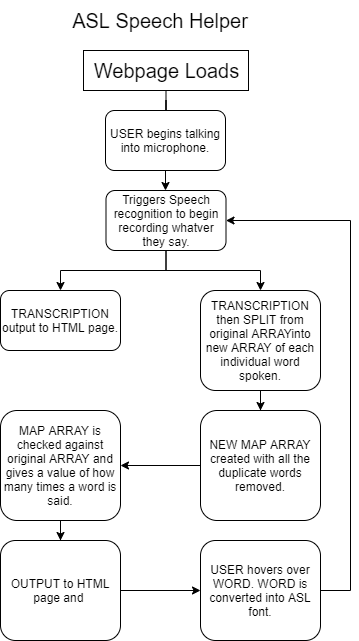

The diagram above was exported from draw.io. Its source (the exported page's mxGraphModel, read from the mxfile embedded in the PNG):
<mxGraphModel dx="1422" dy="794" grid="1" gridSize="10" guides="1" tooltips="1" connect="1" arrows="1" fold="1" page="1" pageScale="1" pageWidth="850" pageHeight="1100" math="0" shadow="0">
  <root>
    <mxCell id="0" />
    <mxCell id="1" parent="0" />
    <mxCell id="uvByouAvB4PjeVolg5ax-1" value="ASL Speech Helper" style="text;html=1;strokeColor=none;fillColor=none;align=center;verticalAlign=middle;whiteSpace=wrap;rounded=0;fontSize=20;" vertex="1" parent="1">
      <mxGeometry x="280" y="40" width="280" height="40" as="geometry" />
    </mxCell>
    <mxCell id="uvByouAvB4PjeVolg5ax-3" style="edgeStyle=orthogonalEdgeStyle;rounded=0;orthogonalLoop=1;jettySize=auto;html=1;fontSize=20;entryX=0.5;entryY=0;entryDx=0;entryDy=0;" edge="1" parent="1" source="uvByouAvB4PjeVolg5ax-2">
      <mxGeometry relative="1" as="geometry">
        <mxPoint x="425.5" y="160" as="targetPoint" />
      </mxGeometry>
    </mxCell>
    <mxCell id="uvByouAvB4PjeVolg5ax-2" value="Webpage Loads" style="html=1;fontSize=20;" vertex="1" parent="1">
      <mxGeometry x="343" y="90" width="165" height="40" as="geometry" />
    </mxCell>
    <mxCell id="uvByouAvB4PjeVolg5ax-8" style="edgeStyle=orthogonalEdgeStyle;rounded=0;orthogonalLoop=1;jettySize=auto;html=1;entryX=0.5;entryY=0;entryDx=0;entryDy=0;fontSize=12;" edge="1" parent="1" source="uvByouAvB4PjeVolg5ax-6" target="uvByouAvB4PjeVolg5ax-7">
      <mxGeometry relative="1" as="geometry" />
    </mxCell>
    <mxCell id="uvByouAvB4PjeVolg5ax-6" value="USER begins talking into microphone." style="rounded=1;whiteSpace=wrap;html=1;fontSize=12;" vertex="1" parent="1">
      <mxGeometry x="365" y="150" width="120" height="60" as="geometry" />
    </mxCell>
    <mxCell id="uvByouAvB4PjeVolg5ax-10" style="edgeStyle=orthogonalEdgeStyle;rounded=0;orthogonalLoop=1;jettySize=auto;html=1;fontSize=12;" edge="1" parent="1" source="uvByouAvB4PjeVolg5ax-7" target="uvByouAvB4PjeVolg5ax-9">
      <mxGeometry relative="1" as="geometry" />
    </mxCell>
    <mxCell id="uvByouAvB4PjeVolg5ax-12" style="edgeStyle=orthogonalEdgeStyle;rounded=0;orthogonalLoop=1;jettySize=auto;html=1;entryX=0.5;entryY=0;entryDx=0;entryDy=0;fontSize=12;" edge="1" parent="1" source="uvByouAvB4PjeVolg5ax-7" target="uvByouAvB4PjeVolg5ax-11">
      <mxGeometry relative="1" as="geometry" />
    </mxCell>
    <mxCell id="uvByouAvB4PjeVolg5ax-7" value="Triggers Speech recognition to begin recording whatver they say." style="rounded=1;whiteSpace=wrap;html=1;fontSize=12;" vertex="1" parent="1">
      <mxGeometry x="365.5" y="230" width="120" height="60" as="geometry" />
    </mxCell>
    <mxCell id="uvByouAvB4PjeVolg5ax-9" value="TRANSCRIPTION output to HTML page." style="rounded=1;whiteSpace=wrap;html=1;fontSize=12;" vertex="1" parent="1">
      <mxGeometry x="260" y="330" width="120" height="60" as="geometry" />
    </mxCell>
    <mxCell id="uvByouAvB4PjeVolg5ax-14" style="edgeStyle=orthogonalEdgeStyle;rounded=0;orthogonalLoop=1;jettySize=auto;html=1;fontSize=12;" edge="1" parent="1" source="uvByouAvB4PjeVolg5ax-11" target="uvByouAvB4PjeVolg5ax-13">
      <mxGeometry relative="1" as="geometry" />
    </mxCell>
    <mxCell id="uvByouAvB4PjeVolg5ax-11" value="TRANSCRIPTION then SPLIT from original ARRAYinto new ARRAY of each individual word spoken." style="rounded=1;whiteSpace=wrap;html=1;fontSize=12;" vertex="1" parent="1">
      <mxGeometry x="460" y="330" width="120" height="100" as="geometry" />
    </mxCell>
    <mxCell id="uvByouAvB4PjeVolg5ax-16" style="edgeStyle=orthogonalEdgeStyle;rounded=0;orthogonalLoop=1;jettySize=auto;html=1;entryX=1;entryY=0.5;entryDx=0;entryDy=0;fontSize=12;" edge="1" parent="1" source="uvByouAvB4PjeVolg5ax-13" target="uvByouAvB4PjeVolg5ax-15">
      <mxGeometry relative="1" as="geometry" />
    </mxCell>
    <mxCell id="uvByouAvB4PjeVolg5ax-13" value="NEW MAP ARRAY created with all the duplicate words removed." style="rounded=1;whiteSpace=wrap;html=1;fontSize=12;" vertex="1" parent="1">
      <mxGeometry x="460" y="450" width="120" height="110" as="geometry" />
    </mxCell>
    <mxCell id="uvByouAvB4PjeVolg5ax-19" style="edgeStyle=orthogonalEdgeStyle;rounded=0;orthogonalLoop=1;jettySize=auto;html=1;entryX=0.5;entryY=0;entryDx=0;entryDy=0;fontSize=12;" edge="1" parent="1" source="uvByouAvB4PjeVolg5ax-15" target="uvByouAvB4PjeVolg5ax-17">
      <mxGeometry relative="1" as="geometry" />
    </mxCell>
    <mxCell id="uvByouAvB4PjeVolg5ax-15" value="MAP ARRAY is checked against original ARRAY and gives a value of how many times a word is said." style="rounded=1;whiteSpace=wrap;html=1;fontSize=12;" vertex="1" parent="1">
      <mxGeometry x="260" y="450" width="120" height="110" as="geometry" />
    </mxCell>
    <mxCell id="uvByouAvB4PjeVolg5ax-21" style="edgeStyle=orthogonalEdgeStyle;rounded=0;orthogonalLoop=1;jettySize=auto;html=1;entryX=0;entryY=0.5;entryDx=0;entryDy=0;fontSize=12;" edge="1" parent="1" source="uvByouAvB4PjeVolg5ax-17" target="uvByouAvB4PjeVolg5ax-20">
      <mxGeometry relative="1" as="geometry" />
    </mxCell>
    <mxCell id="uvByouAvB4PjeVolg5ax-17" value="OUTPUT to HTML page and&amp;nbsp;" style="rounded=1;whiteSpace=wrap;html=1;fontSize=12;" vertex="1" parent="1">
      <mxGeometry x="260" y="580" width="120" height="100" as="geometry" />
    </mxCell>
    <mxCell id="uvByouAvB4PjeVolg5ax-22" style="edgeStyle=orthogonalEdgeStyle;rounded=0;orthogonalLoop=1;jettySize=auto;html=1;fontSize=12;entryX=1;entryY=0.5;entryDx=0;entryDy=0;" edge="1" parent="1" source="uvByouAvB4PjeVolg5ax-20" target="uvByouAvB4PjeVolg5ax-7">
      <mxGeometry relative="1" as="geometry">
        <mxPoint x="640" y="240" as="targetPoint" />
        <Array as="points">
          <mxPoint x="610" y="630" />
          <mxPoint x="610" y="260" />
        </Array>
      </mxGeometry>
    </mxCell>
    <mxCell id="uvByouAvB4PjeVolg5ax-20" value="USER hovers over WORD. WORD is converted into ASL font." style="rounded=1;whiteSpace=wrap;html=1;fontSize=12;" vertex="1" parent="1">
      <mxGeometry x="460" y="580" width="120" height="100" as="geometry" />
    </mxCell>
  </root>
</mxGraphModel>